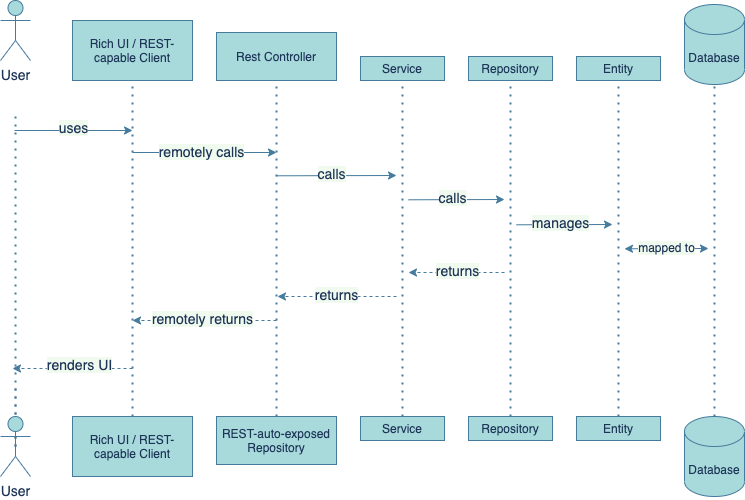

The diagram above was exported from draw.io. Its source (the exported page's mxGraphModel, read from the mxfile embedded in the PNG):
<mxGraphModel dx="1106" dy="743" grid="1" gridSize="12" guides="1" tooltips="1" connect="1" arrows="1" fold="1" page="1" pageScale="1" pageWidth="1169" pageHeight="826" background="#F1FAEE" math="0" shadow="0">
  <root>
    <mxCell id="0" />
    <mxCell id="1" parent="0" />
    <mxCell id="2" value="Rest Controller" style="whiteSpace=wrap;html=1;container=1;fillColor=#A8DADC;strokeColor=#457B9D;fontColor=#1D3557;" vertex="1" parent="1">
      <mxGeometry x="1596" y="288" width="120" height="48" as="geometry" />
    </mxCell>
    <mxCell id="3" value="REST-auto-exposed&lt;br&gt;Repository" style="whiteSpace=wrap;html=1;fillColor=#A8DADC;strokeColor=#457B9D;fontColor=#1D3557;" vertex="1" parent="1">
      <mxGeometry x="1596" y="672" width="120" height="48" as="geometry" />
    </mxCell>
    <mxCell id="4" value="" style="endArrow=none;dashed=1;html=1;dashPattern=1 3;strokeWidth=2;entryX=0.5;entryY=1;entryDx=0;entryDy=0;exitX=0.5;exitY=0;exitDx=0;exitDy=0;strokeColor=#457B9D;fontColor=#1D3557;labelBackgroundColor=#F1FAEE;" edge="1" source="3" target="2" parent="1">
      <mxGeometry width="50" height="50" relative="1" as="geometry">
        <mxPoint x="1692" y="468" as="sourcePoint" />
        <mxPoint x="1655" y="348" as="targetPoint" />
      </mxGeometry>
    </mxCell>
    <mxCell id="5" value="" style="endArrow=classic;html=1;strokeColor=#457B9D;fontColor=#1D3557;labelBackgroundColor=#F1FAEE;" edge="1" parent="1">
      <mxGeometry width="50" height="50" relative="1" as="geometry">
        <mxPoint x="1394" y="385.9999999999998" as="sourcePoint" />
        <mxPoint x="1512" y="385.9999999999998" as="targetPoint" />
      </mxGeometry>
    </mxCell>
    <mxCell id="6" value="uses" style="edgeLabel;html=1;align=center;verticalAlign=middle;resizable=0;points=[];fontSize=14;fontColor=#1D3557;labelBackgroundColor=#F1FAEE;" vertex="1" connectable="0" parent="5">
      <mxGeometry x="0.2155" y="3" relative="1" as="geometry">
        <mxPoint x="-13.43" as="offset" />
      </mxGeometry>
    </mxCell>
    <mxCell id="7" value="" style="endArrow=classic;html=1;strokeColor=#457B9D;fontColor=#1D3557;labelBackgroundColor=#F1FAEE;" edge="1" parent="1">
      <mxGeometry width="50" height="50" relative="1" as="geometry">
        <mxPoint x="1512" y="407.99999999999955" as="sourcePoint" />
        <mxPoint x="1656" y="408" as="targetPoint" />
      </mxGeometry>
    </mxCell>
    <mxCell id="8" value="remotely calls" style="edgeLabel;html=1;align=center;verticalAlign=middle;resizable=0;points=[];fontSize=14;fontColor=#1D3557;labelBackgroundColor=#F1FAEE;" vertex="1" connectable="0" parent="7">
      <mxGeometry x="-0.0357" y="1" relative="1" as="geometry">
        <mxPoint x="-1" as="offset" />
      </mxGeometry>
    </mxCell>
    <mxCell id="9" value="" style="endArrow=classic;html=1;strokeColor=#457B9D;fontColor=#1D3557;labelBackgroundColor=#F1FAEE;" edge="1" parent="1">
      <mxGeometry width="50" height="50" relative="1" as="geometry">
        <mxPoint x="1656" y="431.28999999999974" as="sourcePoint" />
        <mxPoint x="1776" y="431" as="targetPoint" />
      </mxGeometry>
    </mxCell>
    <mxCell id="10" value="calls" style="edgeLabel;html=1;align=center;verticalAlign=middle;resizable=0;points=[];fontSize=14;fontColor=#1D3557;labelBackgroundColor=#F1FAEE;" vertex="1" connectable="0" parent="9">
      <mxGeometry x="-0.0519" y="-2" relative="1" as="geometry">
        <mxPoint x="-2.86" y="-4.29" as="offset" />
      </mxGeometry>
    </mxCell>
    <mxCell id="11" value="" style="endArrow=none;dashed=1;html=1;dashPattern=1 3;strokeWidth=2;exitX=0.5;exitY=0.5;exitDx=0;exitDy=0;exitPerimeter=0;entryX=0.5;entryY=0.5;entryDx=0;entryDy=0;entryPerimeter=0;strokeColor=#457B9D;fontColor=#1D3557;labelBackgroundColor=#F1FAEE;" edge="1" target="16" parent="1">
      <mxGeometry width="50" height="50" relative="1" as="geometry">
        <mxPoint x="1395" y="644" as="sourcePoint" />
        <mxPoint x="1395" y="372.0000000000002" as="targetPoint" />
      </mxGeometry>
    </mxCell>
    <mxCell id="12" value="" style="endArrow=classic;html=1;dashed=1;strokeColor=#457B9D;fontColor=#1D3557;labelBackgroundColor=#F1FAEE;" edge="1" parent="1">
      <mxGeometry width="50" height="50" relative="1" as="geometry">
        <mxPoint x="1512" y="623.9999999999998" as="sourcePoint" />
        <mxPoint x="1392" y="623.9999999999998" as="targetPoint" />
      </mxGeometry>
    </mxCell>
    <mxCell id="13" value="renders UI" style="edgeLabel;html=1;align=center;verticalAlign=middle;resizable=0;points=[];fontSize=14;fontColor=#1D3557;labelBackgroundColor=#F1FAEE;" vertex="1" connectable="0" parent="12">
      <mxGeometry x="0.2059" y="-5" relative="1" as="geometry">
        <mxPoint x="18.939999999999998" y="1" as="offset" />
      </mxGeometry>
    </mxCell>
    <mxCell id="14" value="" style="endArrow=none;dashed=1;html=1;dashPattern=1 3;strokeWidth=2;exitX=0.5;exitY=0.5;exitDx=0;exitDy=0;exitPerimeter=0;entryX=0.5;entryY=0.5;entryDx=0;entryDy=0;entryPerimeter=0;strokeColor=#457B9D;fontColor=#1D3557;labelBackgroundColor=#F1FAEE;" edge="1" source="16" parent="1">
      <mxGeometry x="1380" y="256" width="50" height="50" as="geometry">
        <mxPoint x="1395" y="644" as="sourcePoint" />
        <mxPoint x="1395" y="372.0000000000002" as="targetPoint" />
      </mxGeometry>
    </mxCell>
    <mxCell id="15" value="&lt;font style=&quot;font-size: 14px&quot;&gt;User&lt;/font&gt;" style="shape=umlActor;verticalLabelPosition=bottom;verticalAlign=top;html=1;outlineConnect=0;fillColor=#A8DADC;strokeColor=#457B9D;fontColor=#1D3557;" vertex="1" parent="1">
      <mxGeometry x="1380" y="256" width="30" height="60" as="geometry" />
    </mxCell>
    <mxCell id="16" value="&lt;font style=&quot;font-size: 14px&quot;&gt;User&lt;/font&gt;" style="shape=umlActor;verticalLabelPosition=bottom;verticalAlign=top;html=1;outlineConnect=0;fillColor=#A8DADC;strokeColor=#457B9D;fontColor=#1D3557;" vertex="1" parent="1">
      <mxGeometry x="1380" y="672" width="30" height="60" as="geometry" />
    </mxCell>
    <mxCell id="17" value="Rich UI / REST-capable Client" style="whiteSpace=wrap;html=1;fillColor=#A8DADC;strokeColor=#457B9D;fontColor=#1D3557;" vertex="1" parent="1">
      <mxGeometry x="1452" y="276" width="120" height="60" as="geometry" />
    </mxCell>
    <mxCell id="18" value="Rich UI / REST-capable Client" style="whiteSpace=wrap;html=1;fillColor=#A8DADC;strokeColor=#457B9D;fontColor=#1D3557;" vertex="1" parent="1">
      <mxGeometry x="1452" y="672" width="120" height="60" as="geometry" />
    </mxCell>
    <mxCell id="19" value="" style="endArrow=none;dashed=1;html=1;dashPattern=1 3;strokeWidth=2;entryX=0.5;entryY=1;entryDx=0;entryDy=0;exitX=0.5;exitY=0;exitDx=0;exitDy=0;strokeColor=#457B9D;fontColor=#1D3557;labelBackgroundColor=#F1FAEE;" edge="1" source="18" target="17" parent="1">
      <mxGeometry x="1452" y="276" width="50" height="50" as="geometry">
        <mxPoint x="1680" y="590" as="sourcePoint" />
        <mxPoint x="1730" y="540" as="targetPoint" />
      </mxGeometry>
    </mxCell>
    <mxCell id="20" value="Entity" style="whiteSpace=wrap;html=1;fillColor=#A8DADC;strokeColor=#457B9D;fontColor=#1D3557;" vertex="1" parent="1">
      <mxGeometry x="1956" y="312" width="84" height="24" as="geometry" />
    </mxCell>
    <mxCell id="21" value="Entity" style="whiteSpace=wrap;html=1;fillColor=#A8DADC;strokeColor=#457B9D;fontColor=#1D3557;" vertex="1" parent="1">
      <mxGeometry x="1956" y="672" width="84" height="24" as="geometry" />
    </mxCell>
    <mxCell id="22" value="" style="endArrow=none;dashed=1;html=1;dashPattern=1 3;strokeWidth=2;entryX=0.5;entryY=1;entryDx=0;entryDy=0;exitX=0.5;exitY=0;exitDx=0;exitDy=0;strokeColor=#457B9D;fontColor=#1D3557;labelBackgroundColor=#F1FAEE;" edge="1" source="21" target="20" parent="1">
      <mxGeometry x="1956" y="312" width="50" height="50" as="geometry">
        <mxPoint x="1752" y="552" as="sourcePoint" />
        <mxPoint x="1752" y="360.0000000000002" as="targetPoint" />
      </mxGeometry>
    </mxCell>
    <mxCell id="23" value="Database" style="shape=cylinder3;whiteSpace=wrap;html=1;boundedLbl=1;backgroundOutline=1;size=15;container=0;fillColor=#A8DADC;strokeColor=#457B9D;fontColor=#1D3557;" vertex="1" parent="1">
      <mxGeometry x="2064" y="672" width="60" height="80" as="geometry" />
    </mxCell>
    <mxCell id="24" value="Database" style="shape=cylinder3;whiteSpace=wrap;html=1;boundedLbl=1;backgroundOutline=1;size=15;container=0;fillColor=#A8DADC;strokeColor=#457B9D;fontColor=#1D3557;" vertex="1" parent="1">
      <mxGeometry x="2064" y="260" width="60" height="80" as="geometry" />
    </mxCell>
    <mxCell id="25" value="" style="endArrow=none;dashed=1;html=1;dashPattern=1 3;strokeWidth=2;entryX=0.5;entryY=1;entryDx=0;entryDy=0;exitX=0.5;exitY=0;exitDx=0;exitDy=0;entryPerimeter=0;exitPerimeter=0;strokeColor=#457B9D;fontColor=#1D3557;labelBackgroundColor=#F1FAEE;" edge="1" source="23" target="24" parent="1">
      <mxGeometry x="2064" y="260" width="50" height="50" as="geometry">
        <mxPoint x="1998.0000000000002" y="544" as="sourcePoint" />
        <mxPoint x="1998.0000000000002" y="351.9999999999998" as="targetPoint" />
      </mxGeometry>
    </mxCell>
    <mxCell id="26" value="" style="endArrow=classic;html=1;endFill=1;startArrow=classic;startFill=1;strokeColor=#457B9D;fontColor=#1D3557;labelBackgroundColor=#F1FAEE;" edge="1" parent="1">
      <mxGeometry x="2064" y="260" width="50" height="50" as="geometry">
        <mxPoint x="2004" y="504.28999999999974" as="sourcePoint" />
        <mxPoint x="2088" y="504" as="targetPoint" />
      </mxGeometry>
    </mxCell>
    <mxCell id="27" value="mapped to" style="edgeLabel;html=1;align=center;verticalAlign=middle;resizable=0;points=[];fontSize=12;fontColor=#1D3557;labelBackgroundColor=#F1FAEE;" vertex="1" connectable="0" parent="26">
      <mxGeometry x="-0.0519" y="-2" relative="1" as="geometry">
        <mxPoint x="1.9899999999999998" y="-4.15" as="offset" />
      </mxGeometry>
    </mxCell>
    <mxCell id="28" value="Service" style="whiteSpace=wrap;html=1;fillColor=#A8DADC;strokeColor=#457B9D;fontColor=#1D3557;" vertex="1" parent="1">
      <mxGeometry x="1740" y="312" width="84" height="24" as="geometry" />
    </mxCell>
    <mxCell id="29" value="Service" style="whiteSpace=wrap;html=1;fillColor=#A8DADC;strokeColor=#457B9D;fontColor=#1D3557;" vertex="1" parent="1">
      <mxGeometry x="1740" y="672" width="84" height="24" as="geometry" />
    </mxCell>
    <mxCell id="30" value="" style="endArrow=none;dashed=1;html=1;dashPattern=1 3;strokeWidth=2;entryX=0.5;entryY=1;entryDx=0;entryDy=0;exitX=0.5;exitY=0;exitDx=0;exitDy=0;strokeColor=#457B9D;fontColor=#1D3557;labelBackgroundColor=#F1FAEE;" edge="1" source="29" target="28" parent="1">
      <mxGeometry x="1740" y="312" width="50" height="50" as="geometry">
        <mxPoint x="1536" y="552" as="sourcePoint" />
        <mxPoint x="1536" y="360.0000000000002" as="targetPoint" />
      </mxGeometry>
    </mxCell>
    <mxCell id="31" value="Repository" style="whiteSpace=wrap;html=1;fillColor=#A8DADC;strokeColor=#457B9D;fontColor=#1D3557;" vertex="1" parent="1">
      <mxGeometry x="1848" y="312" width="84" height="24" as="geometry" />
    </mxCell>
    <mxCell id="32" value="Repository" style="whiteSpace=wrap;html=1;fillColor=#A8DADC;strokeColor=#457B9D;fontColor=#1D3557;" vertex="1" parent="1">
      <mxGeometry x="1848" y="672" width="84" height="24" as="geometry" />
    </mxCell>
    <mxCell id="33" value="" style="endArrow=none;dashed=1;html=1;dashPattern=1 3;strokeWidth=2;entryX=0.5;entryY=1;entryDx=0;entryDy=0;exitX=0.5;exitY=0;exitDx=0;exitDy=0;strokeColor=#457B9D;fontColor=#1D3557;labelBackgroundColor=#F1FAEE;" edge="1" source="32" target="31" parent="1">
      <mxGeometry x="1848" y="312" width="50" height="50" as="geometry">
        <mxPoint x="1644" y="552" as="sourcePoint" />
        <mxPoint x="1644" y="360.0000000000002" as="targetPoint" />
      </mxGeometry>
    </mxCell>
    <mxCell id="34" value="" style="endArrow=classic;html=1;strokeColor=#457B9D;fontColor=#1D3557;labelBackgroundColor=#F1FAEE;" edge="1" parent="1">
      <mxGeometry x="1848" y="312" width="50" height="50" as="geometry">
        <mxPoint x="1788" y="455.28999999999974" as="sourcePoint" />
        <mxPoint x="1884" y="455" as="targetPoint" />
      </mxGeometry>
    </mxCell>
    <mxCell id="35" value="calls" style="edgeLabel;html=1;align=center;verticalAlign=middle;resizable=0;points=[];fontSize=14;fontColor=#1D3557;labelBackgroundColor=#F1FAEE;" vertex="1" connectable="0" parent="34">
      <mxGeometry x="-0.0519" y="-2" relative="1" as="geometry">
        <mxPoint x="-2.86" y="-4.29" as="offset" />
      </mxGeometry>
    </mxCell>
    <mxCell id="36" value="" style="endArrow=classic;html=1;strokeColor=#457B9D;fontColor=#1D3557;labelBackgroundColor=#F1FAEE;" edge="1" parent="1">
      <mxGeometry x="1848" y="312" width="50" height="50" as="geometry">
        <mxPoint x="1896" y="480.28999999999974" as="sourcePoint" />
        <mxPoint x="1992" y="480" as="targetPoint" />
      </mxGeometry>
    </mxCell>
    <mxCell id="37" value="manages" style="edgeLabel;html=1;align=center;verticalAlign=middle;resizable=0;points=[];fontSize=14;fontColor=#1D3557;labelBackgroundColor=#F1FAEE;" vertex="1" connectable="0" parent="36">
      <mxGeometry x="-0.0519" y="-2" relative="1" as="geometry">
        <mxPoint x="-2.86" y="-4.29" as="offset" />
      </mxGeometry>
    </mxCell>
    <mxCell id="38" value="" style="endArrow=classic;html=1;dashed=1;strokeColor=#457B9D;fontColor=#1D3557;labelBackgroundColor=#F1FAEE;" edge="1" parent="1">
      <mxGeometry width="50" height="50" relative="1" as="geometry">
        <mxPoint x="1884" y="527.9999999999998" as="sourcePoint" />
        <mxPoint x="1788" y="528" as="targetPoint" />
      </mxGeometry>
    </mxCell>
    <mxCell id="39" value="returns" style="edgeLabel;html=1;align=center;verticalAlign=middle;resizable=0;points=[];fontSize=14;fontColor=#1D3557;labelBackgroundColor=#F1FAEE;" vertex="1" connectable="0" parent="38">
      <mxGeometry x="0.1446" y="1" relative="1" as="geometry">
        <mxPoint x="7.29" y="-4" as="offset" />
      </mxGeometry>
    </mxCell>
    <mxCell id="40" value="" style="endArrow=classic;html=1;dashed=1;strokeColor=#457B9D;fontColor=#1D3557;labelBackgroundColor=#F1FAEE;" edge="1" parent="1">
      <mxGeometry width="50" height="50" relative="1" as="geometry">
        <mxPoint x="1776" y="552" as="sourcePoint" />
        <mxPoint x="1657" y="552" as="targetPoint" />
      </mxGeometry>
    </mxCell>
    <mxCell id="41" value="returns" style="edgeLabel;html=1;align=center;verticalAlign=middle;resizable=0;points=[];fontSize=14;fontColor=#1D3557;labelBackgroundColor=#F1FAEE;" vertex="1" connectable="0" parent="40">
      <mxGeometry x="0.1446" y="1" relative="1" as="geometry">
        <mxPoint x="7.29" y="-4" as="offset" />
      </mxGeometry>
    </mxCell>
    <mxCell id="42" value="" style="endArrow=classic;html=1;dashed=1;strokeColor=#457B9D;fontColor=#1D3557;labelBackgroundColor=#F1FAEE;" edge="1" parent="1">
      <mxGeometry width="50" height="50" relative="1" as="geometry">
        <mxPoint x="1656" y="576" as="sourcePoint" />
        <mxPoint x="1512" y="576" as="targetPoint" />
      </mxGeometry>
    </mxCell>
    <mxCell id="43" value="remotely returns" style="edgeLabel;html=1;align=center;verticalAlign=middle;resizable=0;points=[];fontSize=14;fontColor=#1D3557;labelBackgroundColor=#F1FAEE;" vertex="1" connectable="0" parent="42">
      <mxGeometry x="0.1446" y="1" relative="1" as="geometry">
        <mxPoint x="7.29" y="-4" as="offset" />
      </mxGeometry>
    </mxCell>
  </root>
</mxGraphModel>